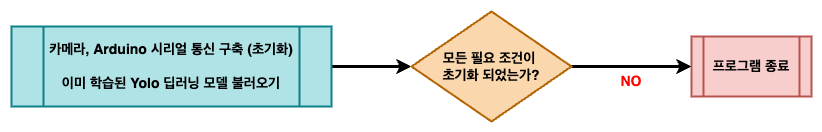

The diagram above was exported from draw.io. Its source (the exported page's mxGraphModel, read from the mxfile embedded in the PNG):
<mxGraphModel dx="1434" dy="1681" grid="1" gridSize="10" guides="1" tooltips="1" connect="1" arrows="1" fold="1" page="1" pageScale="1" pageWidth="1169" pageHeight="827" math="0" shadow="0">
  <root>
    <mxCell id="0" />
    <mxCell id="1" parent="0" />
    <mxCell id="6FPW_1fOljINMjLb0Yc0-6" value="" style="edgeStyle=orthogonalEdgeStyle;rounded=0;orthogonalLoop=1;jettySize=auto;html=1;" parent="1" edge="1">
      <mxGeometry relative="1" as="geometry">
        <mxPoint x="300" y="180" as="sourcePoint" />
      </mxGeometry>
    </mxCell>
    <mxCell id="6FPW_1fOljINMjLb0Yc0-8" value="" style="edgeStyle=orthogonalEdgeStyle;rounded=0;orthogonalLoop=1;jettySize=auto;html=1;" parent="1" edge="1">
      <mxGeometry relative="1" as="geometry">
        <mxPoint x="300" y="290" as="sourcePoint" />
      </mxGeometry>
    </mxCell>
    <mxCell id="6FPW_1fOljINMjLb0Yc0-10" value="" style="edgeStyle=orthogonalEdgeStyle;rounded=0;orthogonalLoop=1;jettySize=auto;html=1;" parent="1" edge="1">
      <mxGeometry relative="1" as="geometry">
        <mxPoint x="390" y="250" as="sourcePoint" />
      </mxGeometry>
    </mxCell>
    <mxCell id="6FPW_1fOljINMjLb0Yc0-15" value="" style="edgeStyle=orthogonalEdgeStyle;rounded=0;orthogonalLoop=1;jettySize=auto;html=1;" parent="1" edge="1">
      <mxGeometry relative="1" as="geometry">
        <mxPoint x="390" y="478" as="sourcePoint" />
      </mxGeometry>
    </mxCell>
    <mxCell id="6FPW_1fOljINMjLb0Yc0-19" value="" style="edgeStyle=orthogonalEdgeStyle;rounded=0;orthogonalLoop=1;jettySize=auto;html=1;" parent="1" edge="1">
      <mxGeometry relative="1" as="geometry">
        <mxPoint x="300" y="518" as="sourcePoint" />
      </mxGeometry>
    </mxCell>
    <mxCell id="6FPW_1fOljINMjLb0Yc0-17" value="" style="edgeStyle=orthogonalEdgeStyle;rounded=0;orthogonalLoop=1;jettySize=auto;html=1;" parent="1" edge="1">
      <mxGeometry relative="1" as="geometry">
        <mxPoint x="585" y="493" as="sourcePoint" />
      </mxGeometry>
    </mxCell>
    <mxCell id="6FPW_1fOljINMjLb0Yc0-20" value="" style="edgeStyle=orthogonalEdgeStyle;rounded=0;orthogonalLoop=1;jettySize=auto;html=1;" parent="1" edge="1">
      <mxGeometry relative="1" as="geometry">
        <mxPoint x="365" y="611" as="targetPoint" />
      </mxGeometry>
    </mxCell>
    <mxCell id="6FPW_1fOljINMjLb0Yc0-32" value="" style="edgeStyle=orthogonalEdgeStyle;rounded=0;orthogonalLoop=1;jettySize=auto;html=1;" parent="1" edge="1">
      <mxGeometry relative="1" as="geometry">
        <mxPoint x="414" y="140.0000000000001" as="sourcePoint" />
      </mxGeometry>
    </mxCell>
    <mxCell id="6FPW_1fOljINMjLb0Yc0-45" style="edgeStyle=orthogonalEdgeStyle;rounded=0;orthogonalLoop=1;jettySize=auto;html=1;" parent="1" edge="1">
      <mxGeometry relative="1" as="geometry">
        <mxPoint x="248.5" y="310" as="sourcePoint" />
      </mxGeometry>
    </mxCell>
    <mxCell id="6FPW_1fOljINMjLb0Yc0-46" style="edgeStyle=orthogonalEdgeStyle;rounded=0;orthogonalLoop=1;jettySize=auto;html=1;entryX=0.5;entryY=0;entryDx=0;entryDy=0;" parent="1" edge="1">
      <mxGeometry relative="1" as="geometry">
        <mxPoint x="414" y="360" as="targetPoint" />
      </mxGeometry>
    </mxCell>
    <mxCell id="6FPW_1fOljINMjLb0Yc0-48" style="edgeStyle=orthogonalEdgeStyle;rounded=0;orthogonalLoop=1;jettySize=auto;html=1;entryX=0.5;entryY=0;entryDx=0;entryDy=0;" parent="1" edge="1">
      <mxGeometry relative="1" as="geometry">
        <mxPoint x="414" y="440" as="sourcePoint" />
      </mxGeometry>
    </mxCell>
    <mxCell id="6FPW_1fOljINMjLb0Yc0-50" value="" style="edgeStyle=orthogonalEdgeStyle;rounded=0;orthogonalLoop=1;jettySize=auto;html=1;" parent="1" edge="1">
      <mxGeometry relative="1" as="geometry">
        <mxPoint x="517" y="400" as="sourcePoint" />
      </mxGeometry>
    </mxCell>
    <mxCell id="6FPW_1fOljINMjLb0Yc0-66" style="edgeStyle=orthogonalEdgeStyle;rounded=0;orthogonalLoop=1;jettySize=auto;html=1;exitX=1;exitY=0.5;exitDx=0;exitDy=0;" parent="1" edge="1">
      <mxGeometry relative="1" as="geometry">
        <mxPoint x="497.5" y="545" as="sourcePoint" />
      </mxGeometry>
    </mxCell>
    <mxCell id="6FPW_1fOljINMjLb0Yc0-54" style="edgeStyle=orthogonalEdgeStyle;rounded=0;orthogonalLoop=1;jettySize=auto;html=1;entryX=0.5;entryY=0;entryDx=0;entryDy=0;" parent="1" edge="1">
      <mxGeometry relative="1" as="geometry">
        <mxPoint x="691.4999999999998" y="415" as="sourcePoint" />
        <Array as="points">
          <mxPoint x="692" y="470" />
          <mxPoint x="414" y="470" />
        </Array>
      </mxGeometry>
    </mxCell>
    <mxCell id="6FPW_1fOljINMjLb0Yc0-68" style="edgeStyle=orthogonalEdgeStyle;rounded=0;orthogonalLoop=1;jettySize=auto;html=1;entryX=0.5;entryY=0;entryDx=0;entryDy=0;" parent="1" edge="1">
      <mxGeometry relative="1" as="geometry">
        <mxPoint x="254.99999999999977" y="660" as="targetPoint" />
      </mxGeometry>
    </mxCell>
    <mxCell id="6FPW_1fOljINMjLb0Yc0-69" style="edgeStyle=orthogonalEdgeStyle;rounded=0;orthogonalLoop=1;jettySize=auto;html=1;" parent="1" edge="1">
      <mxGeometry relative="1" as="geometry">
        <mxPoint x="254.99999999999977" y="740" as="targetPoint" />
      </mxGeometry>
    </mxCell>
    <mxCell id="6FPW_1fOljINMjLb0Yc0-74" value="" style="edgeStyle=orthogonalEdgeStyle;rounded=0;orthogonalLoop=1;jettySize=auto;html=1;" parent="1" edge="1">
      <mxGeometry relative="1" as="geometry">
        <mxPoint x="240" y="225" as="targetPoint" />
      </mxGeometry>
    </mxCell>
    <mxCell id="6FPW_1fOljINMjLb0Yc0-76" value="" style="edgeStyle=orthogonalEdgeStyle;rounded=0;orthogonalLoop=1;jettySize=auto;html=1;" parent="1" edge="1">
      <mxGeometry relative="1" as="geometry">
        <mxPoint x="400" y="225" as="sourcePoint" />
      </mxGeometry>
    </mxCell>
    <mxCell id="6FPW_1fOljINMjLb0Yc0-78" value="" style="edgeStyle=orthogonalEdgeStyle;rounded=0;orthogonalLoop=1;jettySize=auto;html=1;" parent="1" edge="1">
      <mxGeometry relative="1" as="geometry">
        <mxPoint x="320" y="190.0000000000001" as="sourcePoint" />
      </mxGeometry>
    </mxCell>
    <mxCell id="6FPW_1fOljINMjLb0Yc0-87" value="" style="edgeStyle=orthogonalEdgeStyle;rounded=0;orthogonalLoop=1;jettySize=auto;html=1;" parent="1" edge="1">
      <mxGeometry relative="1" as="geometry">
        <mxPoint x="720" y="190.0000000000001" as="sourcePoint" />
      </mxGeometry>
    </mxCell>
    <mxCell id="6FPW_1fOljINMjLb0Yc0-90" value="" style="edgeStyle=orthogonalEdgeStyle;rounded=0;orthogonalLoop=1;jettySize=auto;html=1;" parent="1" edge="1">
      <mxGeometry relative="1" as="geometry">
        <mxPoint x="800" y="225" as="sourcePoint" />
      </mxGeometry>
    </mxCell>
    <mxCell id="6FPW_1fOljINMjLb0Yc0-88" value="" style="edgeStyle=orthogonalEdgeStyle;rounded=0;orthogonalLoop=1;jettySize=auto;html=1;" parent="1" edge="1">
      <mxGeometry relative="1" as="geometry">
        <mxPoint x="785" y="105.00000000000011" as="sourcePoint" />
      </mxGeometry>
    </mxCell>
    <mxCell id="6FPW_1fOljINMjLb0Yc0-89" value="" style="edgeStyle=orthogonalEdgeStyle;rounded=0;orthogonalLoop=1;jettySize=auto;html=1;" parent="1" edge="1">
      <mxGeometry relative="1" as="geometry">
        <mxPoint x="935" y="120.00000000000011" as="sourcePoint" />
      </mxGeometry>
    </mxCell>
    <mxCell id="6FPW_1fOljINMjLb0Yc0-100" value="" style="edgeStyle=orthogonalEdgeStyle;rounded=0;orthogonalLoop=1;jettySize=auto;html=1;" parent="1" edge="1">
      <mxGeometry relative="1" as="geometry">
        <mxPoint x="280" y="190" as="sourcePoint" />
      </mxGeometry>
    </mxCell>
    <mxCell id="6FPW_1fOljINMjLb0Yc0-101" style="edgeStyle=orthogonalEdgeStyle;rounded=0;orthogonalLoop=1;jettySize=auto;html=1;entryX=0;entryY=0.5;entryDx=0;entryDy=0;" parent="1" edge="1">
      <mxGeometry relative="1" as="geometry">
        <mxPoint x="410" y="225" as="sourcePoint" />
      </mxGeometry>
    </mxCell>
    <mxCell id="6FPW_1fOljINMjLb0Yc0-102" style="edgeStyle=orthogonalEdgeStyle;rounded=0;orthogonalLoop=1;jettySize=auto;html=1;exitX=0.5;exitY=0;exitDx=0;exitDy=0;entryX=0;entryY=0.5;entryDx=0;entryDy=0;" parent="1" edge="1">
      <mxGeometry relative="1" as="geometry">
        <mxPoint x="410" y="155" as="sourcePoint" />
      </mxGeometry>
    </mxCell>
    <mxCell id="dTcBh_cyySPqcYu63kuL-18" value="" style="edgeStyle=orthogonalEdgeStyle;rounded=0;orthogonalLoop=1;jettySize=auto;html=1;strokeWidth=3;" parent="1" source="dTcBh_cyySPqcYu63kuL-1" target="dTcBh_cyySPqcYu63kuL-5" edge="1">
      <mxGeometry relative="1" as="geometry" />
    </mxCell>
    <mxCell id="dTcBh_cyySPqcYu63kuL-1" value="&lt;b&gt;&lt;font style=&quot;font-size: 14px;&quot;&gt;카메라, Arduino 시리얼 통신 구축 (초기화)&lt;br&gt;&lt;br&gt;이미 학습된 Yolo 딥러닝 모델 불러오기&lt;/font&gt;&lt;br&gt;&lt;/b&gt;" style="shape=process;whiteSpace=wrap;html=1;backgroundOutline=1;fillColor=#b0e3e6;strokeColor=#0e8088;strokeWidth=2;" parent="1" vertex="1">
      <mxGeometry x="40" y="-760" width="320" height="80" as="geometry" />
    </mxCell>
    <mxCell id="dTcBh_cyySPqcYu63kuL-19" value="" style="edgeStyle=orthogonalEdgeStyle;rounded=0;orthogonalLoop=1;jettySize=auto;html=1;strokeWidth=3;" parent="1" source="dTcBh_cyySPqcYu63kuL-5" target="dTcBh_cyySPqcYu63kuL-7" edge="1">
      <mxGeometry relative="1" as="geometry" />
    </mxCell>
    <mxCell id="dTcBh_cyySPqcYu63kuL-5" value="&lt;b&gt;&lt;font style=&quot;font-size: 14px;&quot;&gt;모든 필요 조건이&amp;nbsp;&lt;br&gt;초기화 되었는가?&lt;/font&gt;&lt;/b&gt;" style="rhombus;whiteSpace=wrap;html=1;fillColor=#fad7ac;strokeColor=#b46504;strokeWidth=2;" parent="1" vertex="1">
      <mxGeometry x="440" y="-775" width="160" height="110" as="geometry" />
    </mxCell>
    <mxCell id="dTcBh_cyySPqcYu63kuL-7" value="&lt;b&gt;&lt;font style=&quot;font-size: 14px;&quot;&gt;프로그램 종료&lt;/font&gt;&lt;/b&gt;" style="shape=process;whiteSpace=wrap;html=1;backgroundOutline=1;fillColor=#f8cecc;strokeColor=#b85450;strokeWidth=2;" parent="1" vertex="1">
      <mxGeometry x="720" y="-750" width="120" height="60" as="geometry" />
    </mxCell>
    <mxCell id="dTcBh_cyySPqcYu63kuL-9" value="&lt;b&gt;&lt;font color=&quot;#ff0303&quot; style=&quot;font-size: 14px;&quot;&gt;NO&lt;/font&gt;&lt;/b&gt;" style="text;html=1;strokeColor=none;fillColor=none;align=center;verticalAlign=middle;whiteSpace=wrap;rounded=0;" parent="1" vertex="1">
      <mxGeometry x="630" y="-720" width="60" height="30" as="geometry" />
    </mxCell>
  </root>
</mxGraphModel>